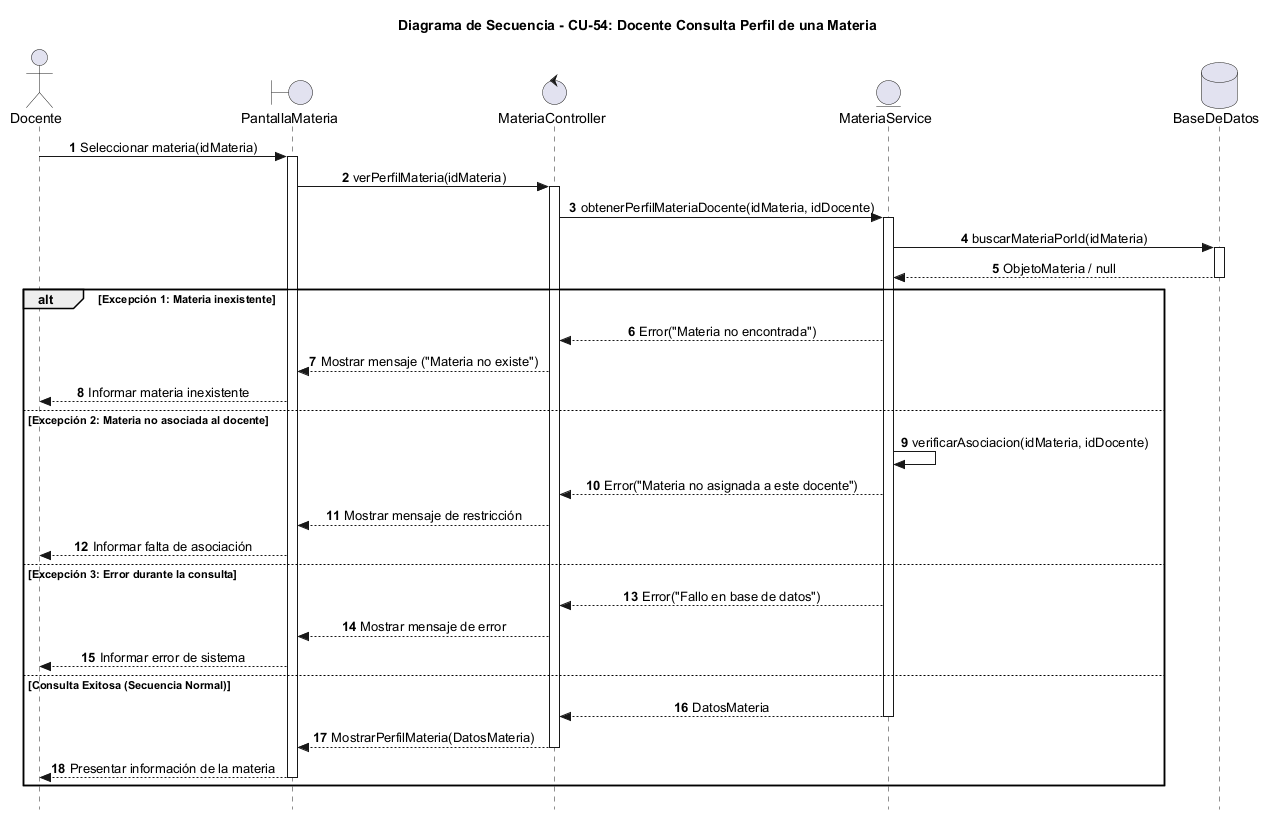

The diagram above was rendered by PlantUML. Its source (embedded in the PNG):
@startuml
autonumber
skinparam Style strictuml
skinparam SequenceMessageAlignment center

actor "Docente" as Docente
boundary "PantallaMateria" as Vista
control "MateriaController" as Ctrl
entity "MateriaService" as Service
database "BaseDeDatos" as BD

title Diagrama de Secuencia - CU-54: Docente Consulta Perfil de una Materia

Docente -> Vista : Seleccionar materia(idMateria)
activate Vista
Vista -> Ctrl : verPerfilMateria(idMateria)
activate Ctrl

Ctrl -> Service : obtenerPerfilMateriaDocente(idMateria, idDocente)
activate Service
Service -> BD : buscarMateriaPorId(idMateria)
activate BD
BD --> Service : ObjetoMateria / null
deactivate BD

alt Excepción 1: Materia inexistente
    Service --> Ctrl : Error("Materia no encontrada")
    Ctrl --> Vista : Mostrar mensaje ("Materia no existe")
    Vista --> Docente : Informar materia inexistente
else Excepción 2: Materia no asociada al docente
    Service -> Service : verificarAsociacion(idMateria, idDocente)
    Service --> Ctrl : Error("Materia no asignada a este docente")
    Ctrl --> Vista : Mostrar mensaje de restricción
    Vista --> Docente : Informar falta de asociación
else Excepción 3: Error durante la consulta
    Service --> Ctrl : Error("Fallo en base de datos")
    Ctrl --> Vista : Mostrar mensaje de error
    Vista --> Docente : Informar error de sistema
else Consulta Exitosa (Secuencia Normal)
    Service --> Ctrl : DatosMateria
    deactivate Service
    Ctrl --> Vista : MostrarPerfilMateria(DatosMateria)
    deactivate Ctrl
    Vista --> Docente : Presentar información de la materia
    deactivate Vista
end

@enduml